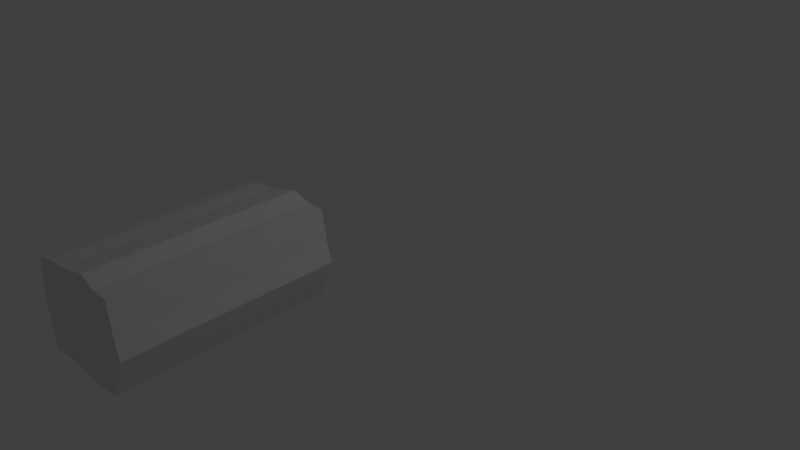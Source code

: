 # Source: Pedra_musgo.blend  (saved by Blender 2.63.0; exported with 4.5.12 LTS)
import bpy
from mathutils import Matrix  # noqa: F401  (used for matrix-valued properties, if any)

bpy.ops.wm.read_factory_settings(use_empty=True)
scene = bpy.context.scene
scene.name = 'Scene'

# ---- collections
col_collection_1 = bpy.data.collections.new('Collection 1'); scene.collection.children.link(col_collection_1)

# ---- materials (node trees are filled in below, after node groups)
mat_material = bpy.data.materials.new('Material')
mat_material.alpha_threshold = 0.0
mat_material.use_transparent_shadow = False
mat_material.roughness = 0.5
mat_material.line_color = (0.0, 0.0, 0.0, 1.0)

# ---- material node trees

# ---- world
world_world = bpy.data.worlds.new('World'); scene.world = world_world
world_world.color = (0.05088, 0.05088, 0.05088)
world_world.use_sun_shadow = False
world_world.sun_shadow_jitter_overblur = 0.0
world_world.cycles.sampling_method = 'MANUAL'
world_world.cycles.sample_map_resolution = 256

# ---- cameras
cam_camera = bpy.data.cameras.new('Camera')
cam_camera.clip_end = 100.0
cam_camera.lens = 35.0
cam_camera.sensor_width = 32.0
cam_camera.sensor_height = 18.0
cam_camera.ortho_scale = 7.314
cam_camera.dof.focus_distance = 0.0
cam_camera.dof.aperture_fstop = 128.0

# ---- lights
light_lamp = bpy.data.lights.new('Lamp', 'POINT')
light_lamp.transmission_factor = 0.0
light_lamp.cutoff_distance = 30.0
light_lamp.energy = 100.0
light_lamp.shadow_buffer_clip_start = 1.001
light_lamp.shadow_soft_size = 1.0
light_lamp.shadow_maximum_resolution = 0.006
light_lamp.use_absolute_resolution = True
light_lamp.cycles.use_multiple_importance_sampling = False

# ---- meshes
me_cube = bpy.data.meshes.new('Cube')
me_cube.from_pydata([(0.3062, -1.007, 0.1679), (0.4096, -1.002, 0.4292), (0.3304, -0.9975, 0.6638), (0.2506, -0.9894, 1.055), (0.0157, -0.989, 1.054), (-0.2456, -0.987, 1.131), (-1.002, -0.9883, 0.9979), (-0.6889, -0.9883, 1.025), (0.2027, -1.012, -0.06742), (-0.2146, -1.013, -0.1473), (-0.7106, -1.011, -0.1232), (-1.024, -1.011, -0.1505), (-1.206, -1.012, -0.2034), (-1.286, -1.002, 0.2922), (-1.288, -0.993, 0.7358), (-1.273, -0.9865, 0.9229), (0.4765, -3.763, 0.1967), (0.5789, -3.753, 0.4583), (0.4988, -3.743, 0.6924), (0.4175, -3.727, 1.083), (0.1826, -3.726, 1.081), (-0.07904, -3.722, 1.157), (-0.835, -3.724, 1.021), (-0.522, -3.724, 1.05), (0.3738, -3.772, -0.0388), (-0.04317, -3.774, -0.1203), (-0.5393, -3.771, -0.09807), (-0.8523, -3.771, -0.1266), (-1.035, -3.772, -0.1802), (-1.117, -3.752, 0.3147), (-1.12, -3.734, 0.7581), (-1.106, -3.721, 0.9447)], [], [(6, 15, 31, 22), (10, 26, 27, 11), (2, 18, 17, 1), (6, 22, 23, 7), (11, 27, 28, 12), (1, 17, 16, 0), (7, 23, 21, 5), (12, 28, 29, 13), (0, 16, 24, 8), (5, 21, 20, 4), (13, 29, 30, 14), (8, 24, 25, 9), (4, 20, 19, 3), (14, 30, 31, 15), (9, 25, 26, 10), (3, 19, 18, 2), (31, 30, 29, 28, 27, 26, 25, 24, 16, 17, 18, 19, 20, 21, 23, 22), (6, 7, 5, 4, 3, 2, 1, 0, 8, 9, 10, 11, 12, 13, 14, 15)])
_uv = me_cube.uv_layers.new(name='UVMap')
_uv.uv.foreach_set('vector', [0.0, 0.0, 1.0, 0.0, 1.0, 1.0, 0.0, 1.0, 0.0, 0.0, 0.0, 1.0, 1.0, 1.0, 1.0, 0.0, 0.0, 0.0, 0.0, 1.0, 1.0, 1.0, 1.0, 0.0, 0.0, 0.0, 0.0, 1.0, 1.0, 1.0, 1.0, 0.0, 0.0, 0.0, 0.0, 1.0, 1.0, 1.0, 1.0, 0.0, 0.0, 0.0, 0.0, 1.0, 1.0, 1.0, 1.0, 0.0, 0.0, 0.0, 0.0, 1.0, 1.0, 1.0, 1.0, 0.0, 0.0, 0.0, 0.0, 1.0, 1.0, 1.0, 1.0, 0.0, 0.0, 0.0, 0.0, 1.0, 1.0, 1.0, 1.0, 0.0, 0.0, 0.0, 0.0, 1.0, 1.0, 1.0, 1.0, 0.0, 0.0, 0.0, 0.0, 1.0, 1.0, 1.0, 1.0, 0.0, 0.0, 0.0, 0.0, 1.0, 1.0, 1.0, 1.0, 0.0, 0.0, 0.0, 0.0, 1.0, 1.0, 1.0, 1.0, 0.0, 0.0, 0.0, 0.0, 1.0, 1.0, 1.0, 1.0, 0.0, 0.0, 0.0, 0.0, 1.0, 1.0, 1.0, 1.0, 0.0, 0.0, 0.0, 0.0, 1.0, 1.0, 1.0, 1.0, 0.0, 0.5, 1.0, 0.3087, 0.9619, 0.1464, 0.8536, 0.03806, 0.6913, 5.551e-17, 0.5, 0.03806, 0.3087, 0.1464, 0.1464, 0.3087, 0.03806, 0.5, 5.718e-15, 0.6913, 0.03806, 0.8536, 0.1464, 0.9619, 0.3087, 1.0, 0.5, 0.9619, 0.6913, 0.8536, 0.8536, 0.6913, 0.9619, 0.5, 1.0, 0.3087, 0.9619, 0.1464, 0.8536, 0.03806, 0.6913, 5.551e-17, 0.5, 0.03806, 0.3087, 0.1464, 0.1464, 0.3087, 0.03806, 0.5, 5.718e-15, 0.6913, 0.03806, 0.8536, 0.1464, 0.9619, 0.3087, 1.0, 0.5, 0.9619, 0.6913, 0.8536, 0.8536, 0.6913, 0.9619])
me_cube.materials.append(mat_material)
me_cube.use_remesh_preserve_volume = False
me_cube.use_remesh_preserve_attributes = False
me_cube.use_mirror_vertex_groups = False
me_cube.update()

# ---- objects
ob_cube = bpy.data.objects.new('Cube', me_cube)
ob_lamp = bpy.data.objects.new('Lamp', light_lamp)
ob_camera = bpy.data.objects.new('Camera', cam_camera)

# ---- transforms, parenting, visibility, modifiers, constraints
ob_cube.location = (0.0, 0.0, 0.0)
ob_cube.lock_rotations_4d = False
ob_cube.empty_display_type = 'ARROWS'
ob_cube.lineart.crease_threshold = 0.0
ob_lamp.location = (4.076, 1.005, 5.904)
ob_lamp.rotation_euler = (0.6503, 0.05522, 1.866)
ob_lamp.lock_rotations_4d = False
ob_lamp.empty_display_type = 'ARROWS'
ob_lamp.color = (0.0, 0.0, 0.0, 0.0)
ob_lamp.lineart.crease_threshold = 0.0
ob_camera.location = (7.481, -6.508, 5.344)
ob_camera.rotation_euler = (1.109, 0.01082, 0.8149)
ob_camera.lock_rotations_4d = False
ob_camera.empty_display_type = 'ARROWS'
ob_camera.color = (0.0, 0.0, 0.0, 0.0)
ob_camera.display_type = 'WIRE'
ob_camera.lineart.crease_threshold = 0.0

# ---- collection membership
col_collection_1.objects.link(ob_cube)
col_collection_1.objects.link(ob_lamp)
col_collection_1.objects.link(ob_camera)

# ---- scene / render settings (as saved in the file)
scene.camera = ob_camera
scene.frame_start = 1; scene.frame_end = 250; scene.frame_set(1)
scene.render.engine = 'BLENDER_EEVEE_NEXT'
scene.render.image_settings.color_mode = 'RGB'
scene.render.image_settings.compression = 90
scene.render.resolution_percentage = 50
scene.render.dither_intensity = 0.0
scene.render.bake_margin = 2
scene.render.bake_bias = 0.0
scene.cycles.use_denoising = False
scene.cycles.samples = 10
scene.cycles.sampling_pattern = 'TABULATED_SOBOL'
scene.cycles.light_sampling_threshold = 0.0
scene.cycles.use_adaptive_sampling = False
scene.cycles.use_light_tree = False
scene.cycles.blur_glossy = 0.0
scene.cycles.volume_bounces = 1
scene.cycles.pixel_filter_type = 'GAUSSIAN'
scene.cycles.sample_clamp_indirect = 0.0
scene.view_settings.view_transform = 'Standard'
bpy.context.view_layer.update()
